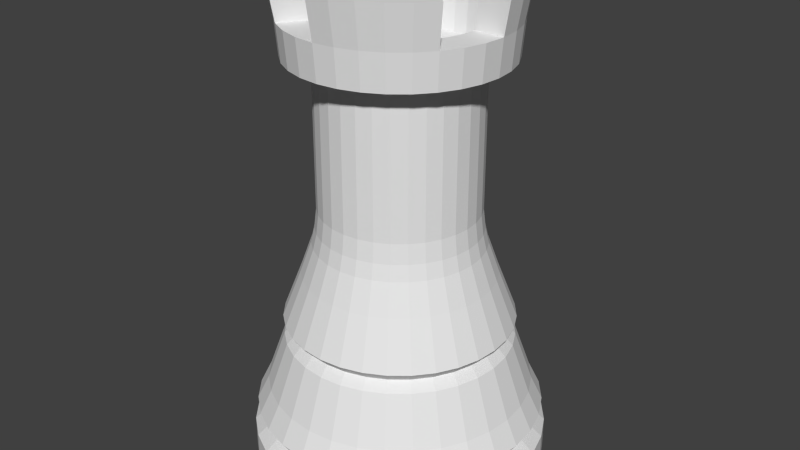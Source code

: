 # Source: rook.blend  (saved by Blender 2.63.0; exported with 4.5.12 LTS)
import bpy
from mathutils import Matrix  # noqa: F401  (used for matrix-valued properties, if any)

bpy.ops.wm.read_factory_settings(use_empty=True)
scene = bpy.context.scene
scene.name = 'Scene'

# ---- collections
col_collection_1 = bpy.data.collections.new('Collection 1'); scene.collection.children.link(col_collection_1)

# ---- world
world_world = bpy.data.worlds.new('World'); scene.world = world_world
world_world.color = (0.05088, 0.05088, 0.05088)
world_world.use_sun_shadow = False
world_world.sun_shadow_jitter_overblur = 0.0
world_world.cycles.sampling_method = 'MANUAL'
world_world.cycles.sample_map_resolution = 256

# ---- meshes
me_circle = bpy.data.meshes.new('Circle')
me_circle.from_pydata([(-2.331e-08, 0.7464, 0.0), (-0.1456, 0.7321, 0.0), (-0.2857, 0.6896, 0.0), (-0.4147, 0.6206, 0.0), (-0.5278, 0.5278, 0.0), (-0.6206, 0.4147, 0.0), (-0.6896, 0.2857, 0.0), (-0.7321, 0.1456, 0.0), (-0.7464, 1.307e-07, 0.0), (-0.7321, -0.1456, 0.0), (-0.6896, -0.2857, 0.0), (-0.6206, -0.4147, 0.0), (-0.5278, -0.5278, 0.0), (-0.4147, -0.6206, 0.0), (-0.2857, -0.6896, 0.0), (-0.1456, -0.7321, 0.0), (2.199e-07, -0.7464, 0.0), (0.1456, -0.7321, 0.0), (0.2857, -0.6896, 0.0), (0.4147, -0.6206, 0.0), (0.5278, -0.5278, 0.0), (0.6206, -0.4147, 0.0), (0.6896, -0.2857, 0.0), (0.7321, -0.1456, 0.0), (0.7464, 7.951e-07, 0.0), (0.7321, 0.1456, 0.0), (0.6896, 0.2857, 0.0), (0.6206, 0.4147, 0.0), (0.5278, 0.5278, 0.0), (0.4147, 0.6206, 0.0), (0.2857, 0.6896, 0.0), (0.1456, 0.7321, 0.0), (-4.734e-08, 0.544, 0.0), (-0.1061, 0.5336, 0.0), (-0.2082, 0.5026, 0.0), (-0.3023, 0.4524, 0.0), (-0.3847, 0.3847, 0.0), (-0.4524, 0.3023, 0.0), (-0.5026, 0.2082, 0.0), (-0.5336, 0.1061, 0.0), (-0.544, 1.731e-07, 0.0), (-0.5336, -0.1061, 0.0), (-0.5026, -0.2082, 0.0), (-0.4524, -0.3023, 0.0), (-0.3847, -0.3847, 0.0), (-0.3023, -0.4524, 0.0), (-0.2082, -0.5026, 0.0), (-0.1061, -0.5336, 0.0), (1.299e-07, -0.544, 0.0), (0.1061, -0.5336, 0.0), (0.2082, -0.5026, 0.0), (0.3023, -0.4524, 0.0), (0.3847, -0.3847, 0.0), (0.4524, -0.3023, 0.0), (0.5026, -0.2082, 0.0), (0.5336, -0.1061, 0.0), (0.544, 6.573e-07, 0.0), (0.5336, 0.1061, 0.0), (0.5026, 0.2082, 0.0), (0.4524, 0.3023, 0.0), (0.3847, 0.3847, 0.0), (0.3023, 0.4524, 0.0), (0.2082, 0.5026, 0.0), (0.1061, 0.5336, 0.0), (-8.761e-08, 2.968e-07, 0.0), (-9.005e-08, 2.968e-07, 0.0), (-9.005e-08, 2.968e-07, 0.0), (-9.005e-08, 2.968e-07, 0.0), (-6.78e-08, 2.968e-07, 0.0), (-6.78e-08, 2.745e-07, 0.0), (-6.78e-08, 2.745e-07, 0.0), (-6.78e-08, 2.857e-07, 0.0), (-6.78e-08, 2.843e-07, 0.0), (-6.78e-08, 2.857e-07, 0.0), (-6.78e-08, 2.745e-07, 0.0), (-6.78e-08, 2.745e-07, 0.0), (-6.78e-08, 2.968e-07, 0.0), (-9.005e-08, 2.968e-07, 0.0), (-9.005e-08, 2.968e-07, 0.0), (-9.005e-08, 2.968e-07, 0.0), (-8.761e-08, 2.968e-07, 0.0), (-9.005e-08, 2.968e-07, 0.0), (-9.005e-08, 2.968e-07, 0.0), (-9.005e-08, 2.968e-07, 0.0), (-6.78e-08, 2.968e-07, 0.0), (-6.78e-08, 2.745e-07, 0.0), (-6.78e-08, 2.745e-07, 0.0), (-6.78e-08, 2.857e-07, 0.0), (-6.78e-08, 2.843e-07, 0.0), (-6.78e-08, 2.857e-07, 0.0), (-6.78e-08, 2.745e-07, 0.0), (-6.78e-08, 2.745e-07, 0.0), (-6.78e-08, 2.968e-07, 0.0), (-9.005e-08, 2.968e-07, 0.0), (-9.005e-08, 2.968e-07, 0.0), (-9.005e-08, 2.968e-07, 0.0), (-2.331e-08, 0.7464, 0.1651), (-0.1456, 0.7321, 0.1651), (-0.2857, 0.6896, 0.1651), (-0.4147, 0.6206, 0.1651), (-0.5278, 0.5278, 0.1651), (-0.6206, 0.4147, 0.1651), (-0.6896, 0.2857, 0.1651), (-0.7321, 0.1456, 0.1651), (-0.7464, 1.085e-07, 0.1651), (-0.7321, -0.1456, 0.1651), (-0.6896, -0.2857, 0.1651), (-0.6206, -0.4147, 0.1651), (-0.5278, -0.5278, 0.1651), (-0.4147, -0.6206, 0.1651), (-0.2857, -0.6896, 0.1651), (-0.1456, -0.7321, 0.1651), (2.199e-07, -0.7464, 0.1651), (0.1456, -0.7321, 0.1651), (0.2857, -0.6896, 0.1651), (0.4147, -0.6206, 0.1651), (0.5278, -0.5278, 0.1651), (0.6206, -0.4147, 0.1651), (0.6896, -0.2857, 0.1651), (0.7321, -0.1456, 0.1651), (0.7464, 7.729e-07, 0.1651), (0.7321, 0.1456, 0.1651), (0.6896, 0.2857, 0.1651), (0.6206, 0.4147, 0.1651), (0.5278, 0.5278, 0.1651), (0.4147, 0.6206, 0.1651), (0.2857, 0.6896, 0.1651), (0.1456, 0.7321, 0.1651), (0.1418, 0.7128, 0.2978), (0.2781, 0.6714, 0.2978), (0.4038, 0.6043, 0.2978), (0.5139, 0.5139, 0.2978), (0.6043, 0.4038, 0.2978), (0.6714, 0.2781, 0.2978), (0.7128, 0.1418, 0.2978), (0.7268, 7.598e-07, 0.2978), (0.7128, -0.1418, 0.2978), (0.6714, -0.2781, 0.2978), (0.6043, -0.4038, 0.2978), (0.5139, -0.5139, 0.2978), (0.4038, -0.6043, 0.2978), (0.2781, -0.6714, 0.2978), (0.1418, -0.7128, 0.2978), (2.126e-07, -0.7268, 0.2978), (-0.1418, -0.7128, 0.2978), (-0.2781, -0.6714, 0.2978), (-0.4038, -0.6043, 0.2978), (-0.5139, -0.5139, 0.2978), (-0.6043, -0.4038, 0.2978), (-0.6714, -0.2781, 0.2978), (-0.7128, -0.1418, 0.2978), (-0.7268, 1.129e-07, 0.2978), (-0.7128, 0.1418, 0.2978), (-0.6714, 0.2781, 0.2978), (-0.6043, 0.4038, 0.2978), (-0.5139, 0.5139, 0.2978), (-0.4038, 0.6043, 0.2978), (-0.2781, 0.6714, 0.2978), (-0.1418, 0.7128, 0.2978), (-2.418e-08, 0.7268, 0.2978), (-8.761e-08, 2.746e-07, 0.1651), (-9.005e-08, 2.746e-07, 0.1651), (-9.005e-08, 2.746e-07, 0.1651), (-9.005e-08, 2.746e-07, 0.1651), (-6.78e-08, 2.746e-07, 0.1651), (-6.78e-08, 2.524e-07, 0.1651), (-6.78e-08, 2.524e-07, 0.1651), (-6.78e-08, 2.635e-07, 0.1651), (-6.78e-08, 2.621e-07, 0.1651), (-6.78e-08, 2.635e-07, 0.1651), (-6.78e-08, 2.524e-07, 0.1651), (-6.78e-08, 2.524e-07, 0.1651), (-6.78e-08, 2.746e-07, 0.1651), (-9.005e-08, 2.746e-07, 0.1651), (-9.005e-08, 2.746e-07, 0.1651), (-9.005e-08, 2.746e-07, 0.1651), (-8.761e-08, 2.746e-07, 0.1651), (-9.005e-08, 2.746e-07, 0.1651), (-9.005e-08, 2.746e-07, 0.1651), (-9.005e-08, 2.746e-07, 0.1651), (-6.78e-08, 2.746e-07, 0.1651), (-6.78e-08, 2.524e-07, 0.1651), (-6.78e-08, 2.524e-07, 0.1651), (-6.78e-08, 2.635e-07, 0.1651), (-6.78e-08, 2.621e-07, 0.1651), (-6.78e-08, 2.635e-07, 0.1651), (-6.78e-08, 2.524e-07, 0.1651), (-6.78e-08, 2.524e-07, 0.1651), (-6.78e-08, 2.746e-07, 0.1651), (-9.005e-08, 2.746e-07, 0.1651), (-9.005e-08, 2.746e-07, 0.1651), (-9.005e-08, 2.746e-07, 0.1651), (-2.853e-08, 0.6777, 0.2283), (-0.1322, 0.6647, 0.2283), (-0.2594, 0.6261, 0.2283), (-0.3765, 0.5635, 0.2283), (-0.4792, 0.4792, 0.2283), (-0.5635, 0.3765, 0.2283), (-0.6261, 0.2594, 0.2283), (-0.6647, 0.1322, 0.2283), (-0.6777, 1.248e-07, 0.2283), (-0.6647, -0.1322, 0.2283), (-0.6261, -0.2594, 0.2283), (-0.5635, -0.3765, 0.2283), (-0.4792, -0.4792, 0.2283), (-0.3765, -0.5635, 0.2283), (-0.2594, -0.6261, 0.2283), (-0.1322, -0.6647, 0.2283), (1.923e-07, -0.6777, 0.2283), (0.1322, -0.6647, 0.2283), (0.2594, -0.6261, 0.2283), (0.3765, -0.5635, 0.2283), (0.4792, -0.4792, 0.2283), (0.5635, -0.3765, 0.2283), (0.6261, -0.2594, 0.2283), (0.6647, -0.1322, 0.2283), (0.6777, 7.281e-07, 0.2283), (0.6647, 0.1322, 0.2283), (0.6261, 0.2594, 0.2283), (0.5635, 0.3765, 0.2283), (0.4792, 0.4792, 0.2283), (0.3765, 0.5635, 0.2283), (0.2594, 0.6261, 0.2283), (0.1322, 0.6647, 0.2283), (-2.904e-08, 0.6673, 0.4211), (-0.1302, 0.6545, 0.4211), (-0.2554, 0.6165, 0.4211), (-0.3708, 0.5549, 0.4211), (-0.4719, 0.4719, 0.4211), (-0.5549, 0.3708, 0.4211), (-0.6165, 0.2554, 0.4211), (-0.6545, 0.1302, 0.4211), (-0.6673, 1.267e-07, 0.4211), (-0.6545, -0.1302, 0.4211), (-0.6165, -0.2554, 0.4211), (-0.5549, -0.3708, 0.4211), (-0.4719, -0.4719, 0.4211), (-0.3708, -0.5549, 0.4211), (-0.2554, -0.6165, 0.4211), (-0.1302, -0.6545, 0.4211), (1.884e-07, -0.6673, 0.4211), (0.1302, -0.6545, 0.4211), (0.2554, -0.6165, 0.4211), (0.3708, -0.5549, 0.4211), (0.4719, -0.4719, 0.4211), (0.5549, -0.3708, 0.4211), (0.6166, -0.2554, 0.4211), (0.6545, -0.1302, 0.4211), (0.6673, 7.207e-07, 0.4211), (0.6545, 0.1302, 0.4211), (0.6165, 0.2554, 0.4211), (0.5549, 0.3708, 0.4211), (0.4719, 0.4719, 0.4211), (0.3708, 0.5549, 0.4211), (0.2554, 0.6166, 0.4211), (0.1302, 0.6545, 0.4211), (-8.692e-08, 2.756e-07, 0.2283), (-8.912e-08, 2.756e-07, 0.2283), (-8.912e-08, 2.756e-07, 0.2283), (-8.912e-08, 2.756e-07, 0.2283), (-6.893e-08, 2.756e-07, 0.2283), (-6.893e-08, 2.554e-07, 0.2283), (-6.893e-08, 2.554e-07, 0.2283), (-6.893e-08, 2.655e-07, 0.2283), (-6.893e-08, 2.643e-07, 0.2283), (-6.893e-08, 2.655e-07, 0.2283), (-6.893e-08, 2.554e-07, 0.2283), (-6.893e-08, 2.554e-07, 0.2283), (-6.893e-08, 2.756e-07, 0.2283), (-8.912e-08, 2.756e-07, 0.2283), (-8.912e-08, 2.756e-07, 0.2283), (-8.912e-08, 2.756e-07, 0.2283), (-8.692e-08, 2.756e-07, 0.2283), (-8.912e-08, 2.756e-07, 0.2283), (-8.912e-08, 2.756e-07, 0.2283), (-8.912e-08, 2.756e-07, 0.2283), (-6.893e-08, 2.756e-07, 0.2283), (-6.893e-08, 2.554e-07, 0.2283), (-6.893e-08, 2.554e-07, 0.2283), (-6.893e-08, 2.655e-07, 0.2283), (-6.893e-08, 2.643e-07, 0.2283), (-6.893e-08, 2.655e-07, 0.2283), (-6.893e-08, 2.554e-07, 0.2283), (-6.893e-08, 2.554e-07, 0.2283), (-6.893e-08, 2.756e-07, 0.2283), (-8.912e-08, 2.756e-07, 0.2283), (-8.912e-08, 2.756e-07, 0.2283), (-8.912e-08, 2.756e-07, 0.2283), (0.1123, 0.5646, 0.677), (0.2203, 0.5319, 0.677), (0.3198, 0.4787, 0.677), (0.4071, 0.4071, 0.677), (0.4787, 0.3198, 0.677), (0.5319, 0.2203, 0.677), (0.5646, 0.1123, 0.677), (0.5757, 6.612e-07, 0.677), (0.5646, -0.1123, 0.677), (0.5319, -0.2203, 0.677), (0.4787, -0.3198, 0.677), (0.4071, -0.4071, 0.677), (0.3198, -0.4787, 0.677), (0.2203, -0.5319, 0.677), (0.1123, -0.5646, 0.677), (1.497e-07, -0.5757, 0.677), (-0.1123, -0.5646, 0.677), (-0.2203, -0.5319, 0.677), (-0.3198, -0.4787, 0.677), (-0.4071, -0.4071, 0.677), (-0.4787, -0.3198, 0.677), (-0.5319, -0.2203, 0.677), (-0.5646, -0.1123, 0.677), (-0.5757, 1.488e-07, 0.677), (-0.5646, 0.1123, 0.677), (-0.5319, 0.2203, 0.677), (-0.4787, 0.3198, 0.677), (-0.4071, 0.4071, 0.677), (-0.3198, 0.4787, 0.677), (-0.2203, 0.5319, 0.677), (-0.1123, 0.5646, 0.677), (-3.787e-08, 0.5757, 0.677), (-8.679e-08, 2.747e-07, 0.2978), (-8.916e-08, 2.747e-07, 0.2978), (-8.916e-08, 2.747e-07, 0.2978), (-8.916e-08, 2.747e-07, 0.2978), (-6.75e-08, 2.747e-07, 0.2978), (-6.75e-08, 2.53e-07, 0.2978), (-6.75e-08, 2.53e-07, 0.2978), (-6.75e-08, 2.638e-07, 0.2978), (-6.75e-08, 2.625e-07, 0.2978), (-6.75e-08, 2.638e-07, 0.2978), (-6.75e-08, 2.53e-07, 0.2978), (-6.75e-08, 2.53e-07, 0.2978), (-6.75e-08, 2.747e-07, 0.2978), (-8.916e-08, 2.747e-07, 0.2978), (-8.916e-08, 2.747e-07, 0.2978), (-8.916e-08, 2.747e-07, 0.2978), (-8.679e-08, 2.747e-07, 0.2978), (-8.916e-08, 2.747e-07, 0.2978), (-8.916e-08, 2.747e-07, 0.2978), (-8.916e-08, 2.747e-07, 0.2978), (-6.75e-08, 2.747e-07, 0.2978), (-6.75e-08, 2.53e-07, 0.2978), (-6.75e-08, 2.53e-07, 0.2978), (-6.75e-08, 2.638e-07, 0.2978), (-6.75e-08, 2.625e-07, 0.2978), (-6.75e-08, 2.638e-07, 0.2978), (-6.75e-08, 2.53e-07, 0.2978), (-6.75e-08, 2.53e-07, 0.2978), (-6.75e-08, 2.747e-07, 0.2978), (-8.916e-08, 2.747e-07, 0.2978), (-8.916e-08, 2.747e-07, 0.2978), (-8.916e-08, 2.747e-07, 0.2978), (-4.196e-08, 0.53, 0.7244), (-0.1034, 0.5198, 0.7244), (-0.2028, 0.4896, 0.7244), (-0.2944, 0.4407, 0.7244), (-0.3747, 0.3747, 0.7244), (-0.4407, 0.2944, 0.7244), (-0.4896, 0.2028, 0.7244), (-0.5198, 0.1034, 0.7244), (-0.53, 1.596e-07, 0.7244), (-0.5198, -0.1034, 0.7244), (-0.4896, -0.2028, 0.7244), (-0.4407, -0.2944, 0.7244), (-0.3747, -0.3747, 0.7244), (-0.2944, -0.4407, 0.7244), (-0.2028, -0.4896, 0.7244), (-0.1034, -0.5198, 0.7244), (1.307e-07, -0.53, 0.7244), (0.1034, -0.5198, 0.7244), (0.2028, -0.4896, 0.7244), (0.2944, -0.4407, 0.7244), (0.3747, -0.3747, 0.7244), (0.4407, -0.2944, 0.7244), (0.4896, -0.2028, 0.7244), (0.5198, -0.1034, 0.7244), (0.53, 6.313e-07, 0.7244), (0.5198, 0.1034, 0.7244), (0.4896, 0.2028, 0.7244), (0.4407, 0.2944, 0.7244), (0.3747, 0.3747, 0.7244), (0.2944, 0.4407, 0.7244), (0.2028, 0.4896, 0.7244), (0.1034, 0.5198, 0.7244), (-8.653e-08, 2.752e-07, 0.4211), (-8.87e-08, 2.752e-07, 0.4211), (-8.87e-08, 2.752e-07, 0.4211), (-8.87e-08, 2.752e-07, 0.4211), (-6.881e-08, 2.752e-07, 0.4211), (-6.881e-08, 2.553e-07, 0.4211), (-6.881e-08, 2.553e-07, 0.4211), (-6.881e-08, 2.652e-07, 0.4211), (-6.881e-08, 2.64e-07, 0.4211), (-6.881e-08, 2.652e-07, 0.4211), (-6.881e-08, 2.553e-07, 0.4211), (-6.881e-08, 2.553e-07, 0.4211), (-6.881e-08, 2.752e-07, 0.4211), (-8.87e-08, 2.752e-07, 0.4211), (-8.87e-08, 2.752e-07, 0.4211), (-8.87e-08, 2.752e-07, 0.4211), (-8.653e-08, 2.752e-07, 0.4211), (-8.87e-08, 2.752e-07, 0.4211), (-8.87e-08, 2.752e-07, 0.4211), (-8.87e-08, 2.752e-07, 0.4211), (-6.881e-08, 2.752e-07, 0.4211), (-6.881e-08, 2.553e-07, 0.4211), (-6.881e-08, 2.553e-07, 0.4211), (-6.881e-08, 2.652e-07, 0.4211), (-6.881e-08, 2.64e-07, 0.4211), (-6.881e-08, 2.652e-07, 0.4211), (-6.881e-08, 2.553e-07, 0.4211), (-6.881e-08, 2.553e-07, 0.4211), (-6.881e-08, 2.752e-07, 0.4211), (-8.87e-08, 2.752e-07, 0.4211), (-8.87e-08, 2.752e-07, 0.4211), (-8.87e-08, 2.752e-07, 0.4211), (0.1127, 0.5665, 0.7781), (0.221, 0.5336, 0.7781), (0.3209, 0.4803, 0.7781), (0.4084, 0.4084, 0.7781), (0.4803, 0.3209, 0.7781), (0.5336, 0.221, 0.7781), (0.5665, 0.1127, 0.7781), (0.5776, 6.623e-07, 0.7781), (0.5665, -0.1127, 0.7781), (0.5336, -0.221, 0.7781), (0.4803, -0.3209, 0.7781), (0.4084, -0.4084, 0.7781), (0.3209, -0.4803, 0.7781), (0.221, -0.5336, 0.7781), (0.1127, -0.5665, 0.7781), (1.508e-07, -0.5776, 0.7781), (-0.1127, -0.5665, 0.7781), (-0.221, -0.5336, 0.7781), (-0.3209, -0.4803, 0.7781), (-0.4084, -0.4084, 0.7781), (-0.4803, -0.3209, 0.7781), (-0.5336, -0.221, 0.7781), (-0.5665, -0.1127, 0.7781), (-0.5776, 1.482e-07, 0.7781), (-0.5665, 0.1127, 0.7781), (-0.5336, 0.221, 0.7781), (-0.4803, 0.3209, 0.7781), (-0.4084, 0.4084, 0.7781), (-0.3209, 0.4803, 0.7781), (-0.221, 0.5336, 0.7781), (-0.1127, 0.5665, 0.7781), (-3.744e-08, 0.5776, 0.7781), (-8.746e-08, 2.769e-07, 0.677), (-8.934e-08, 2.769e-07, 0.677), (-8.934e-08, 2.769e-07, 0.677), (-8.934e-08, 2.769e-07, 0.677), (-7.218e-08, 2.769e-07, 0.677), (-7.218e-08, 2.598e-07, 0.677), (-7.218e-08, 2.598e-07, 0.677), (-7.218e-08, 2.683e-07, 0.677), (-7.218e-08, 2.673e-07, 0.677), (-7.218e-08, 2.683e-07, 0.677), (-7.218e-08, 2.598e-07, 0.677), (-7.218e-08, 2.598e-07, 0.677), (-7.218e-08, 2.769e-07, 0.677), (-8.934e-08, 2.769e-07, 0.677), (-8.934e-08, 2.769e-07, 0.677), (-8.934e-08, 2.769e-07, 0.677), (-8.746e-08, 2.769e-07, 0.677), (-8.934e-08, 2.769e-07, 0.677), (-8.934e-08, 2.769e-07, 0.677), (-8.934e-08, 2.769e-07, 0.677), (-7.218e-08, 2.769e-07, 0.677), (-7.218e-08, 2.598e-07, 0.677), (-7.218e-08, 2.598e-07, 0.677), (-7.218e-08, 2.683e-07, 0.677), (-7.218e-08, 2.673e-07, 0.677), (-7.218e-08, 2.683e-07, 0.677), (-7.218e-08, 2.598e-07, 0.677), (-7.218e-08, 2.598e-07, 0.677), (-7.218e-08, 2.769e-07, 0.677), (-8.934e-08, 2.769e-07, 0.677), (-8.934e-08, 2.769e-07, 0.677), (-8.934e-08, 2.769e-07, 0.677), (-4.688e-08, 0.4831, 1.021), (-0.09424, 0.4738, 1.021), (-0.1849, 0.4463, 1.021), (-0.2684, 0.4017, 1.021), (-0.3416, 0.3416, 1.021), (-0.4017, 0.2684, 1.021), (-0.4463, 0.1849, 1.021), (-0.4738, 0.09424, 1.021), (-0.4831, 1.713e-07, 1.021), (-0.4738, -0.09424, 1.021), (-0.4463, -0.1849, 1.021), (-0.4017, -0.2684, 1.021), (-0.3416, -0.3416, 1.021), (-0.2684, -0.4017, 1.021), (-0.1849, -0.4463, 1.021), (-0.09424, -0.4738, 1.021), (1.105e-07, -0.4831, 1.021), (0.09424, -0.4738, 1.021), (0.1849, -0.4463, 1.021), (0.2684, -0.4017, 1.021), (0.3416, -0.3416, 1.021), (0.4017, -0.2684, 1.021), (0.4463, -0.1849, 1.021), (0.4738, -0.09424, 1.021), (0.4831, 6.013e-07, 1.021), (0.4738, 0.09424, 1.021), (0.4463, 0.1849, 1.021), (0.4017, 0.2684, 1.021), (0.3416, 0.3416, 1.021), (0.2684, 0.4017, 1.021), (0.1849, 0.4463, 1.021), (0.09424, 0.4738, 1.021), (-8.761e-08, 2.775e-07, 0.7244), (-8.934e-08, 2.775e-07, 0.7244), (-8.934e-08, 2.775e-07, 0.7244), (-8.934e-08, 2.775e-07, 0.7244), (-7.355e-08, 2.775e-07, 0.7244), (-7.355e-08, 2.617e-07, 0.7244), (-7.355e-08, 2.617e-07, 0.7244), (-7.355e-08, 2.696e-07, 0.7244), (-7.355e-08, 2.686e-07, 0.7244), (-7.355e-08, 2.696e-07, 0.7244), (-7.355e-08, 2.617e-07, 0.7244), (-7.355e-08, 2.617e-07, 0.7244), (-7.355e-08, 2.775e-07, 0.7244), (-8.934e-08, 2.775e-07, 0.7244), (-8.934e-08, 2.775e-07, 0.7244), (-8.934e-08, 2.775e-07, 0.7244), (-8.761e-08, 2.775e-07, 0.7244), (-8.934e-08, 2.775e-07, 0.7244), (-8.934e-08, 2.775e-07, 0.7244), (-8.934e-08, 2.775e-07, 0.7244), (-7.355e-08, 2.775e-07, 0.7244), (-7.355e-08, 2.617e-07, 0.7244), (-7.355e-08, 2.617e-07, 0.7244), (-7.355e-08, 2.696e-07, 0.7244), (-7.355e-08, 2.686e-07, 0.7244), (-7.355e-08, 2.696e-07, 0.7244), (-7.355e-08, 2.617e-07, 0.7244), (-7.355e-08, 2.617e-07, 0.7244), (-7.355e-08, 2.775e-07, 0.7244), (-8.934e-08, 2.775e-07, 0.7244), (-8.934e-08, 2.775e-07, 0.7244), (-8.934e-08, 2.775e-07, 0.7244), (0.0833, 0.4188, 1.178), (0.1634, 0.3945, 1.178), (0.2372, 0.355, 1.178), (0.3019, 0.3019, 1.178), (0.355, 0.2372, 1.178), (0.3945, 0.1634, 1.178), (0.4188, 0.0833, 1.178), (0.427, 5.647e-07, 1.178), (0.4188, -0.0833, 1.178), (0.3945, -0.1634, 1.178), (0.355, -0.2372, 1.178), (0.3019, -0.3019, 1.178), (0.2372, -0.355, 1.178), (0.1634, -0.3945, 1.178), (0.0833, -0.4188, 1.178), (8.629e-08, -0.427, 1.178), (-0.0833, -0.4188, 1.178), (-0.1634, -0.3945, 1.178), (-0.2372, -0.355, 1.178), (-0.3019, -0.3019, 1.178), (-0.355, -0.2372, 1.178), (-0.3945, -0.1634, 1.178), (-0.4188, -0.0833, 1.178), (-0.427, 1.846e-07, 1.178), (-0.4188, 0.0833, 1.178), (-0.3945, 0.1634, 1.178), (-0.355, 0.2372, 1.178), (-0.3019, 0.3019, 1.178), (-0.2372, 0.355, 1.178), (-0.1634, 0.3945, 1.178), (-0.0833, 0.4188, 1.178), (-5.284e-08, 0.427, 1.178), (-8.72e-08, 2.767e-07, 0.7781), (-8.908e-08, 2.767e-07, 0.7781), (-8.908e-08, 2.767e-07, 0.7781), (-8.908e-08, 2.767e-07, 0.7781), (-7.187e-08, 2.767e-07, 0.7781), (-7.187e-08, 2.595e-07, 0.7781), (-7.187e-08, 2.595e-07, 0.7781), (-7.187e-08, 2.681e-07, 0.7781), (-7.187e-08, 2.671e-07, 0.7781), (-7.187e-08, 2.681e-07, 0.7781), (-7.187e-08, 2.595e-07, 0.7781), (-7.187e-08, 2.595e-07, 0.7781), (-7.187e-08, 2.767e-07, 0.7781), (-8.908e-08, 2.767e-07, 0.7781), (-8.908e-08, 2.767e-07, 0.7781), (-8.908e-08, 2.767e-07, 0.7781), (-8.72e-08, 2.767e-07, 0.7781), (-8.908e-08, 2.767e-07, 0.7781), (-8.908e-08, 2.767e-07, 0.7781), (-8.908e-08, 2.767e-07, 0.7781), (-7.187e-08, 2.767e-07, 0.7781), (-7.187e-08, 2.595e-07, 0.7781), (-7.187e-08, 2.595e-07, 0.7781), (-7.187e-08, 2.681e-07, 0.7781), (-7.187e-08, 2.671e-07, 0.7781), (-7.187e-08, 2.681e-07, 0.7781), (-7.187e-08, 2.595e-07, 0.7781), (-7.187e-08, 2.595e-07, 0.7781), (-7.187e-08, 2.767e-07, 0.7781), (-8.908e-08, 2.767e-07, 0.7781), (-8.908e-08, 2.767e-07, 0.7781), (-8.908e-08, 2.767e-07, 0.7781), (-5.442e-08, 0.4087, 1.256), (-0.07974, 0.4009, 1.256), (-0.1564, 0.3776, 1.256), (-0.2271, 0.3398, 1.256), (-0.289, 0.289, 1.256), (-0.3398, 0.2271, 1.256), (-0.3776, 0.1564, 1.256), (-0.4009, 0.07974, 1.256), (-0.4087, 1.89e-07, 1.256), (-0.4009, -0.07974, 1.256), (-0.3776, -0.1564, 1.256), (-0.3398, -0.2271, 1.256), (-0.289, -0.289, 1.256), (-0.2271, -0.3398, 1.256), (-0.1564, -0.3776, 1.256), (-0.07974, -0.4009, 1.256), (7.876e-08, -0.4087, 1.256), (0.07974, -0.4009, 1.256), (0.1564, -0.3776, 1.256), (0.2271, -0.3398, 1.256), (0.289, -0.289, 1.256), (0.3398, -0.2271, 1.256), (0.3776, -0.1564, 1.256), (0.4009, -0.07974, 1.256), (0.4087, 5.528e-07, 1.256), (0.4009, 0.07974, 1.256), (0.3776, 0.1564, 1.256), (0.3398, 0.2271, 1.256), (0.289, 0.289, 1.256), (0.2271, 0.3398, 1.256), (0.1564, 0.3776, 1.256), (0.07974, 0.4009, 1.256), (-8.849e-08, 2.788e-07, 1.021), (-9.007e-08, 2.788e-07, 1.021), (-9.007e-08, 2.788e-07, 1.021), (-9.007e-08, 2.788e-07, 1.021), (-7.567e-08, 2.788e-07, 1.021), (-7.567e-08, 2.644e-07, 1.021), (-7.567e-08, 2.644e-07, 1.021), (-7.567e-08, 2.716e-07, 1.021), (-7.567e-08, 2.707e-07, 1.021), (-7.567e-08, 2.716e-07, 1.021), (-7.567e-08, 2.644e-07, 1.021), (-7.567e-08, 2.644e-07, 1.021), (-7.567e-08, 2.788e-07, 1.021), (-9.007e-08, 2.788e-07, 1.021), (-9.007e-08, 2.788e-07, 1.021), (-9.007e-08, 2.788e-07, 1.021), (-8.849e-08, 2.788e-07, 1.021), (-9.007e-08, 2.788e-07, 1.021), (-9.007e-08, 2.788e-07, 1.021), (-9.007e-08, 2.788e-07, 1.021), (-7.567e-08, 2.788e-07, 1.021), (-7.567e-08, 2.644e-07, 1.021), (-7.567e-08, 2.644e-07, 1.021), (-7.567e-08, 2.716e-07, 1.021), (-7.567e-08, 2.707e-07, 1.021), (-7.567e-08, 2.716e-07, 1.021), (-7.567e-08, 2.644e-07, 1.021), (-7.567e-08, 2.644e-07, 1.021), (-7.567e-08, 2.788e-07, 1.021), (-9.007e-08, 2.788e-07, 1.021), (-9.007e-08, 2.788e-07, 1.021), (-9.007e-08, 2.788e-07, 1.021), (0.07743, 0.3893, 1.355), (0.1519, 0.3667, 1.355), (0.2205, 0.33, 1.355), (0.2806, 0.2806, 1.355), (0.33, 0.2205, 1.355), (0.3667, 0.1519, 1.355), (0.3893, 0.07743, 1.355), (0.3969, 5.451e-07, 1.355), (0.3893, -0.07743, 1.355), (0.3667, -0.1519, 1.355), (0.33, -0.2205, 1.355), (0.2806, -0.2806, 1.355), (0.2205, -0.33, 1.355), (0.1519, -0.3667, 1.355), (0.07743, -0.3893, 1.355), (7.369e-08, -0.3969, 1.355), (-0.07743, -0.3893, 1.355), (-0.1519, -0.3667, 1.355), (-0.2205, -0.33, 1.355), (-0.2806, -0.2806, 1.355), (-0.33, -0.2205, 1.355), (-0.3667, -0.1519, 1.355), (-0.3893, -0.07743, 1.355), (-0.3969, 1.918e-07, 1.355), (-0.3893, 0.07743, 1.355), (-0.3667, 0.1519, 1.355), (-0.33, 0.2205, 1.355), (-0.2806, 0.2806, 1.355), (-0.2205, 0.33, 1.355), (-0.1519, 0.3667, 1.355), (-0.07743, 0.3893, 1.355), (-5.563e-08, 0.3969, 1.355), (-8.962e-08, 2.796e-07, 1.178), (-9.102e-08, 2.796e-07, 1.178), (-9.102e-08, 2.796e-07, 1.178), (-9.102e-08, 2.796e-07, 1.178), (-7.829e-08, 2.796e-07, 1.178), (-7.829e-08, 2.669e-07, 1.178), (-7.829e-08, 2.669e-07, 1.178), (-7.829e-08, 2.733e-07, 1.178), (-7.829e-08, 2.725e-07, 1.178), (-7.829e-08, 2.733e-07, 1.178), (-7.829e-08, 2.669e-07, 1.178), (-7.829e-08, 2.669e-07, 1.178), (-7.829e-08, 2.796e-07, 1.178), (-9.102e-08, 2.796e-07, 1.178), (-9.102e-08, 2.796e-07, 1.178), (-9.102e-08, 2.796e-07, 1.178), (-8.962e-08, 2.796e-07, 1.178), (-9.102e-08, 2.796e-07, 1.178), (-9.102e-08, 2.796e-07, 1.178), (-9.102e-08, 2.796e-07, 1.178), (-7.829e-08, 2.796e-07, 1.178), (-7.829e-08, 2.669e-07, 1.178), (-7.829e-08, 2.669e-07, 1.178), (-7.829e-08, 2.733e-07, 1.178), (-7.829e-08, 2.725e-07, 1.178), (-7.829e-08, 2.733e-07, 1.178), (-7.829e-08, 2.669e-07, 1.178), (-7.829e-08, 2.669e-07, 1.178), (-7.829e-08, 2.796e-07, 1.178), (-9.102e-08, 2.796e-07, 1.178), (-9.102e-08, 2.796e-07, 1.178), (-9.102e-08, 2.796e-07, 1.178), (-8.963e-08, 2.799e-07, 1.256), (-9.096e-08, 2.799e-07, 1.256), (-9.096e-08, 2.799e-07, 1.256), (-9.096e-08, 2.799e-07, 1.256), (-7.878e-08, 2.799e-07, 1.256), (-7.878e-08, 2.677e-07, 1.256), (-7.878e-08, 2.677e-07, 1.256), (-7.878e-08, 2.738e-07, 1.256), (-7.878e-08, 2.731e-07, 1.256), (-7.878e-08, 2.738e-07, 1.256), (-7.878e-08, 2.677e-07, 1.256), (-7.878e-08, 2.677e-07, 1.256), (-7.878e-08, 2.799e-07, 1.256), (-9.096e-08, 2.799e-07, 1.256), (-9.096e-08, 2.799e-07, 1.256), (-9.096e-08, 2.799e-07, 1.256), (-8.963e-08, 2.799e-07, 1.256), (-9.096e-08, 2.799e-07, 1.256), (-9.096e-08, 2.799e-07, 1.256), (-9.096e-08, 2.799e-07, 1.256), (-7.878e-08, 2.799e-07, 1.256), (-7.878e-08, 2.677e-07, 1.256), (-7.878e-08, 2.677e-07, 1.256), (-7.878e-08, 2.738e-07, 1.256), (-7.878e-08, 2.731e-07, 1.256), (-7.878e-08, 2.738e-07, 1.256), (-7.878e-08, 2.677e-07, 1.256), (-7.878e-08, 2.677e-07, 1.256), (-7.878e-08, 2.799e-07, 1.256), (-9.096e-08, 2.799e-07, 1.256), (-9.096e-08, 2.799e-07, 1.256), (-9.096e-08, 2.799e-07, 1.256), (-4.423e-08, 0.5361, 2.108), (-0.1046, 0.5258, 2.108), (-0.2051, 0.4953, 2.108), (-0.2978, 0.4457, 2.108), (-0.3791, 0.3791, 2.108), (-0.4457, 0.2978, 2.108), (-0.4953, 0.2051, 2.108), (-0.5258, 0.1046, 2.108), (-0.5361, 1.593e-07, 2.108), (-0.5258, -0.1046, 2.108), (-0.4953, -0.2051, 2.108), (-0.4457, -0.2978, 2.108), (-0.3791, -0.3791, 2.108), (-0.2978, -0.4457, 2.108), (-0.2051, -0.4953, 2.108), (-0.1046, -0.5258, 2.108), (1.304e-07, -0.5361, 2.108), (0.1046, -0.5258, 2.108), (0.2051, -0.4953, 2.108), (0.2978, -0.4457, 2.108), (0.3791, -0.3791, 2.108), (0.4457, -0.2978, 2.108), (0.4953, -0.2051, 2.108), (0.5258, -0.1046, 2.108), (0.5361, 6.364e-07, 2.108), (0.5258, 0.1046, 2.108), (0.4953, 0.2051, 2.108), (0.4457, 0.2978, 2.108), (0.3791, 0.3791, 2.108), (0.2978, 0.4457, 2.108), (0.2051, 0.4953, 2.108), (0.1046, 0.5258, 2.108), (-8.982e-08, 2.801e-07, 1.355), (-9.111e-08, 2.801e-07, 1.355), (-9.111e-08, 2.801e-07, 1.355), (-9.111e-08, 2.801e-07, 1.355), (-7.928e-08, 2.801e-07, 1.355), (-7.928e-08, 2.683e-07, 1.355), (-7.928e-08, 2.683e-07, 1.355), (-7.928e-08, 2.742e-07, 1.355), (-7.928e-08, 2.735e-07, 1.355), (-7.928e-08, 2.742e-07, 1.355), (-7.928e-08, 2.683e-07, 1.355), (-7.928e-08, 2.683e-07, 1.355), (-7.928e-08, 2.801e-07, 1.355), (-9.111e-08, 2.801e-07, 1.355), (-9.111e-08, 2.801e-07, 1.355), (-9.111e-08, 2.801e-07, 1.355), (-8.982e-08, 2.801e-07, 1.355), (-9.111e-08, 2.801e-07, 1.355), (-9.111e-08, 2.801e-07, 1.355), (-9.111e-08, 2.801e-07, 1.355), (-7.928e-08, 2.801e-07, 1.355), (-7.928e-08, 2.683e-07, 1.355), (-7.928e-08, 2.683e-07, 1.355), (-7.928e-08, 2.742e-07, 1.355), (-7.928e-08, 2.735e-07, 1.355), (-7.928e-08, 2.742e-07, 1.355), (-7.928e-08, 2.683e-07, 1.355), (-7.928e-08, 2.683e-07, 1.355), (-7.928e-08, 2.801e-07, 1.355), (-9.111e-08, 2.801e-07, 1.355), (-9.111e-08, 2.801e-07, 1.355), (-9.111e-08, 2.801e-07, 1.355), (0.07743, 0.3893, 2.062), (0.1519, 0.3667, 2.062), (0.2205, 0.33, 2.062), (0.2806, 0.2806, 2.062), (0.33, 0.2205, 2.062), (0.3667, 0.1519, 2.062), (0.3893, 0.07743, 2.062), (0.3969, 5.451e-07, 2.062), (0.3893, -0.07743, 2.062), (0.3667, -0.1519, 2.062), (0.33, -0.2205, 2.062), (0.2806, -0.2806, 2.062), (0.2205, -0.33, 2.062), (0.1519, -0.3667, 2.062), (0.07743, -0.3893, 2.062), (7.369e-08, -0.3969, 2.062), (-0.07743, -0.3893, 2.062), (-0.1519, -0.3667, 2.062), (-0.2205, -0.33, 2.062), (-0.2806, -0.2806, 2.062), (-0.33, -0.2205, 2.062), (-0.3667, -0.1519, 2.062), (-0.3893, -0.07743, 2.062), (-0.3969, 1.918e-07, 2.062), (-0.3893, 0.07743, 2.062), (-0.3667, 0.1519, 2.062), (-0.33, 0.2205, 2.062), (-0.2806, 0.2806, 2.062), (-0.2205, 0.33, 2.062), (-0.1519, 0.3667, 2.062), (-0.07743, 0.3893, 2.062), (-5.563e-08, 0.3969, 2.062), (-8.982e-08, 2.801e-07, 2.062), (-9.111e-08, 2.801e-07, 2.062), (-9.111e-08, 2.801e-07, 2.062), (-9.111e-08, 2.801e-07, 2.062), (-7.928e-08, 2.801e-07, 2.062), (-7.928e-08, 2.683e-07, 2.062), (-7.928e-08, 2.683e-07, 2.062), (-7.928e-08, 2.742e-07, 2.062), (-7.928e-08, 2.735e-07, 2.062), (-7.928e-08, 2.742e-07, 2.062), (-7.928e-08, 2.683e-07, 2.062), (-7.928e-08, 2.683e-07, 2.062), (-7.928e-08, 2.801e-07, 2.062), (-9.111e-08, 2.801e-07, 2.062), (-9.111e-08, 2.801e-07, 2.062), (-9.111e-08, 2.801e-07, 2.062), (-8.982e-08, 2.801e-07, 2.062), (-9.111e-08, 2.801e-07, 2.062), (-9.111e-08, 2.801e-07, 2.062), (-9.111e-08, 2.801e-07, 2.062), (-7.928e-08, 2.801e-07, 2.062), (-7.928e-08, 2.683e-07, 2.062), (-7.928e-08, 2.683e-07, 2.062), (-7.928e-08, 2.742e-07, 2.062), (-7.928e-08, 2.735e-07, 2.062), (-7.928e-08, 2.742e-07, 2.062), (-7.928e-08, 2.683e-07, 2.062), (-7.928e-08, 2.683e-07, 2.062), (-7.928e-08, 2.801e-07, 2.062), (-9.111e-08, 2.801e-07, 2.062), (-9.111e-08, 2.801e-07, 2.062), (-9.111e-08, 2.801e-07, 2.062), (-6.149e-08, 0.3907, 2.108), (-0.07622, 0.3832, 2.108), (-0.1495, 0.361, 2.108), (-0.2171, 0.3249, 2.108), (-0.2763, 0.2763, 2.108), (-0.3249, 0.2171, 2.108), (-0.361, 0.1495, 2.108), (-0.3832, 0.07622, 2.108), (-0.3907, 1.897e-07, 2.108), (-0.3832, -0.07622, 2.108), (-0.361, -0.1495, 2.108), (-0.3249, -0.2171, 2.108), (-0.2763, -0.2763, 2.108), (-0.2171, -0.3249, 2.108), (-0.1495, -0.361, 2.108), (-0.07622, -0.3832, 2.108), (6.582e-08, -0.3907, 2.108), (0.07622, -0.3832, 2.108), (0.1495, -0.361, 2.108), (0.2171, -0.3249, 2.108), (0.2763, -0.2763, 2.108), (0.3249, -0.2171, 2.108), (0.361, -0.1495, 2.108), (0.3832, -0.07622, 2.108), (0.3907, 5.375e-07, 2.108), (0.3832, 0.07622, 2.108), (0.361, 0.1495, 2.108), (0.3249, 0.2171, 2.108), (0.2763, 0.2763, 2.108), (0.2171, 0.3249, 2.108), (0.1495, 0.361, 2.108), (0.07622, 0.3832, 2.108), (-9.041e-08, 2.786e-07, 2.108), (-9.216e-08, 2.786e-07, 2.108), (-9.216e-08, 2.786e-07, 2.108), (-9.216e-08, 2.786e-07, 2.108), (-7.619e-08, 2.786e-07, 2.108), (-7.619e-08, 2.626e-07, 2.108), (-7.619e-08, 2.626e-07, 2.108), (-7.619e-08, 2.706e-07, 2.108), (-7.619e-08, 2.696e-07, 2.108), (-7.619e-08, 2.706e-07, 2.108), (-7.619e-08, 2.626e-07, 2.108), (-7.619e-08, 2.626e-07, 2.108), (-7.619e-08, 2.786e-07, 2.108), (-9.216e-08, 2.786e-07, 2.108), (-9.216e-08, 2.786e-07, 2.108), (-9.216e-08, 2.786e-07, 2.108), (-9.041e-08, 2.786e-07, 2.108), (-9.216e-08, 2.786e-07, 2.108), (-9.216e-08, 2.786e-07, 2.108), (-9.216e-08, 2.786e-07, 2.108), (-7.619e-08, 2.786e-07, 2.108), (-7.619e-08, 2.626e-07, 2.108), (-7.619e-08, 2.626e-07, 2.108), (-7.619e-08, 2.706e-07, 2.108), (-7.619e-08, 2.696e-07, 2.108), (-7.619e-08, 2.706e-07, 2.108), (-7.619e-08, 2.626e-07, 2.108), (-7.619e-08, 2.626e-07, 2.108), (-7.619e-08, 2.786e-07, 2.108), (-9.216e-08, 2.786e-07, 2.108), (-9.216e-08, 2.786e-07, 2.108), (-9.216e-08, 2.786e-07, 2.108), (-4.288e-08, 0.5513, 2.287), (-0.1076, 0.5407, 2.287), (-0.211, 0.5094, 2.287), (-0.3063, 0.4584, 2.287), (-0.3898, 0.3898, 2.287), (-0.4584, 0.3063, 2.287), (-0.5094, 0.211, 2.287), (-0.5407, 0.1076, 2.287), (-0.5513, 1.552e-07, 2.287), (-0.5407, -0.1076, 2.287), (-0.5094, -0.211, 2.287), (-0.4584, -0.3063, 2.287), (-0.3898, -0.3898, 2.287), (-0.3063, -0.4584, 2.287), (-0.211, -0.5094, 2.287), (-0.1076, -0.5407, 2.287), (1.368e-07, -0.5513, 2.287), (0.1076, -0.5407, 2.287), (0.211, -0.5094, 2.287), (0.3063, -0.4584, 2.287), (0.3898, -0.3898, 2.287), (0.4584, -0.3063, 2.287), (0.5094, -0.211, 2.287), (0.5407, -0.1076, 2.287), (0.5513, 6.459e-07, 2.287), (0.5407, 0.1076, 2.287), (0.5094, 0.211, 2.287), (0.4584, 0.3063, 2.287), (0.3898, 0.3898, 2.287), (0.3063, 0.4584, 2.287), (0.211, 0.5094, 2.287), (0.1076, 0.5407, 2.287), (-6.063e-08, 0.4018, 2.287), (-0.07839, 0.3941, 2.287), (-0.1538, 0.3712, 2.287), (-0.2232, 0.3341, 2.287), (-0.2841, 0.2841, 2.287), (-0.3341, 0.2232, 2.287), (-0.3712, 0.1538, 2.287), (-0.3941, 0.07839, 2.287), (-0.4018, 1.865e-07, 2.287), (-0.3941, -0.07839, 2.287), (-0.3712, -0.1538, 2.287), (-0.3341, -0.2232, 2.287), (-0.2841, -0.2841, 2.287), (-0.2232, -0.3341, 2.287), (-0.1538, -0.3712, 2.287), (-0.07839, -0.3941, 2.287), (7.031e-08, -0.4018, 2.287), (0.07839, -0.3941, 2.287), (0.1538, -0.3712, 2.287), (0.2232, -0.3341, 2.287), (0.2841, -0.2841, 2.287), (0.3341, -0.2232, 2.287), (0.3712, -0.1538, 2.287), (0.3941, -0.07839, 2.287), (0.4018, 5.442e-07, 2.287), (0.3941, 0.0784, 2.287), (0.3712, 0.1538, 2.287), (0.3341, 0.2232, 2.287), (0.2841, 0.2841, 2.287), (0.2232, 0.3341, 2.287), (0.1538, 0.3713, 2.287), (0.07839, 0.3941, 2.287), (-4.118e-08, 0.5868, 2.497), (-0.1145, 0.5755, 2.497), (-0.2245, 0.5421, 2.497), (-0.326, 0.4879, 2.497), (-0.4149, 0.4149, 2.497), (-0.4879, 0.326, 2.497), (-0.5868, 1.459e-07, 2.497), (-0.5755, -0.1145, 2.497), (-0.5421, -0.2245, 2.497), (-0.4879, -0.326, 2.497), (-0.4149, -0.4149, 2.497), (-0.326, -0.4879, 2.497), (1.5e-07, -0.5868, 2.497), (0.1145, -0.5755, 2.497), (0.2245, -0.5421, 2.497), (0.326, -0.4879, 2.497), (0.4149, -0.4149, 2.497), (0.4879, -0.326, 2.497), (0.5868, 6.682e-07, 2.497), (0.5755, 0.1145, 2.497), (0.5421, 0.2245, 2.497), (0.4879, 0.326, 2.497), (0.4149, 0.4149, 2.497), (0.326, 0.4879, 2.497), (-6.008e-08, 0.4277, 2.497), (-0.08343, 0.4194, 2.497), (-0.1637, 0.3951, 2.497), (-0.2376, 0.3556, 2.497), (-0.3024, 0.3024, 2.497), (-0.3556, 0.2376, 2.497), (-0.4277, 1.793e-07, 2.497), (-0.4194, -0.08343, 2.497), (-0.3951, -0.1637, 2.497), (-0.3556, -0.2376, 2.497), (-0.3024, -0.3024, 2.497), (-0.2376, -0.3556, 2.497), (7.927e-08, -0.4277, 2.497), (0.08343, -0.4194, 2.497), (0.1637, -0.3951, 2.497), (0.2376, -0.3556, 2.497), (0.3024, -0.3024, 2.497), (0.3556, -0.2376, 2.497), (0.4277, 5.599e-07, 2.497), (0.4194, 0.08343, 2.497), (0.3951, 0.1637, 2.497), (0.3556, 0.2376, 2.497), (0.3024, 0.3024, 2.497), (0.2376, 0.3556, 2.497)], [], [(34, 2, 1, 33), (63, 31, 30, 62), (60, 28, 27, 59), (57, 25, 24, 56), (54, 22, 21, 53), (51, 19, 18, 50), (48, 16, 15, 47), (45, 13, 12, 44), (42, 10, 9, 41), (39, 7, 6, 38), (36, 4, 3, 35), (33, 1, 0, 32), (62, 30, 29, 61), (59, 27, 26, 58), (56, 24, 23, 55), (53, 21, 20, 52), (50, 18, 17, 49), (47, 15, 14, 46), (44, 12, 11, 43), (41, 9, 8, 40), (38, 6, 5, 37), (35, 3, 2, 34), (63, 31, 0, 32), (61, 29, 28, 60), (58, 26, 25, 57), (55, 23, 22, 54), (52, 20, 19, 51), (49, 17, 16, 48), (46, 14, 13, 45), (43, 11, 10, 42), (40, 8, 7, 39), (37, 5, 4, 36), (69, 37, 36, 68), (66, 34, 33, 65), (95, 63, 62, 94), (92, 60, 59, 91), (89, 57, 56, 88), (86, 54, 53, 85), (83, 51, 50, 82), (80, 48, 47, 79), (77, 45, 44, 76), (74, 42, 41, 73), (71, 39, 38, 70), (68, 36, 35, 67), (65, 33, 32, 64), (94, 62, 61, 93), (91, 59, 58, 90), (88, 56, 55, 87), (85, 53, 52, 84), (82, 50, 49, 81), (79, 47, 46, 78), (76, 44, 43, 75), (73, 41, 40, 72), (70, 38, 37, 69), (67, 35, 34, 66), (95, 63, 32, 64), (93, 61, 60, 92), (90, 58, 57, 89), (87, 55, 54, 86), (84, 52, 51, 83), (81, 49, 48, 80), (78, 46, 45, 77), (75, 43, 42, 74), (72, 40, 39, 71), (222, 221, 125, 126), (219, 218, 122, 123), (216, 215, 119, 120), (213, 212, 116, 117), (210, 209, 113, 114), (207, 206, 110, 111), (204, 203, 107, 108), (201, 200, 104, 105), (198, 197, 101, 102), (195, 194, 98, 99), (191, 160, 256, 287), (189, 188, 284, 285), (186, 185, 281, 282), (183, 182, 278, 279), (180, 179, 275, 276), (177, 176, 272, 273), (174, 173, 269, 270), (171, 170, 266, 267), (168, 167, 263, 264), (165, 164, 260, 261), (162, 161, 257, 258), (223, 192, 96, 127), (221, 220, 124, 125), (218, 217, 121, 122), (215, 214, 118, 119), (212, 211, 115, 116), (209, 208, 112, 113), (206, 205, 109, 110), (203, 202, 106, 107), (200, 199, 103, 104), (197, 196, 100, 101), (194, 193, 97, 98), (191, 190, 286, 287), (188, 187, 283, 284), (185, 184, 280, 281), (182, 181, 277, 278), (179, 178, 274, 275), (176, 175, 271, 272), (173, 172, 268, 269), (170, 169, 265, 266), (167, 166, 262, 263), (164, 163, 259, 260), (161, 160, 256, 257), (223, 222, 126, 127), (220, 219, 123, 124), (217, 216, 120, 121), (214, 213, 117, 118), (211, 210, 114, 115), (208, 207, 111, 112), (205, 204, 108, 109), (202, 201, 105, 106), (199, 198, 102, 103), (196, 195, 99, 100), (193, 192, 96, 97), (190, 189, 285, 286), (187, 186, 282, 283), (184, 183, 279, 280), (181, 180, 276, 277), (178, 177, 273, 274), (175, 174, 270, 271), (172, 171, 267, 268), (169, 168, 264, 265), (166, 165, 261, 262), (163, 162, 258, 259), (90, 89, 185, 186), (93, 92, 188, 189), (95, 64, 160, 191), (99, 98, 2, 3), (102, 101, 5, 6), (105, 104, 8, 9), (108, 107, 11, 12), (111, 110, 14, 15), (114, 113, 17, 18), (117, 116, 20, 21), (120, 119, 23, 24), (123, 122, 26, 27), (126, 125, 29, 30), (67, 66, 162, 163), (70, 69, 165, 166), (73, 72, 168, 169), (76, 75, 171, 172), (79, 78, 174, 175), (82, 81, 177, 178), (85, 84, 180, 181), (88, 87, 183, 184), (91, 90, 186, 187), (94, 93, 189, 190), (97, 96, 0, 1), (100, 99, 3, 4), (103, 102, 6, 7), (106, 105, 9, 10), (109, 108, 12, 13), (112, 111, 15, 16), (115, 114, 18, 19), (118, 117, 21, 22), (121, 120, 24, 25), (124, 123, 27, 28), (127, 126, 30, 31), (65, 64, 160, 161), (68, 67, 163, 164), (71, 70, 166, 167), (74, 73, 169, 170), (77, 76, 172, 173), (80, 79, 175, 176), (83, 82, 178, 179), (86, 85, 181, 182), (89, 88, 184, 185), (92, 91, 187, 188), (95, 94, 190, 191), (98, 97, 1, 2), (101, 100, 4, 5), (104, 103, 7, 8), (107, 106, 10, 11), (110, 109, 13, 14), (113, 112, 16, 17), (116, 115, 19, 20), (119, 118, 22, 23), (122, 121, 25, 26), (125, 124, 28, 29), (127, 96, 0, 31), (66, 65, 161, 162), (69, 68, 164, 165), (72, 71, 167, 168), (75, 74, 170, 171), (78, 77, 173, 174), (81, 80, 176, 177), (84, 83, 179, 180), (87, 86, 182, 183), (287, 256, 320, 351), (285, 284, 348, 349), (282, 281, 345, 346), (279, 278, 342, 343), (276, 275, 339, 340), (273, 272, 336, 337), (270, 269, 333, 334), (267, 266, 330, 331), (264, 263, 327, 328), (261, 260, 324, 325), (258, 257, 321, 322), (128, 159, 192, 223), (130, 131, 220, 221), (133, 134, 217, 218), (136, 137, 214, 215), (139, 140, 211, 212), (142, 143, 208, 209), (145, 146, 205, 206), (148, 149, 202, 203), (151, 152, 199, 200), (154, 155, 196, 197), (157, 158, 193, 194), (287, 286, 350, 351), (284, 283, 347, 348), (281, 280, 344, 345), (278, 277, 341, 342), (275, 274, 338, 339), (272, 271, 335, 336), (269, 268, 332, 333), (266, 265, 329, 330), (263, 262, 326, 327), (260, 259, 323, 324), (257, 256, 320, 321), (128, 129, 222, 223), (131, 132, 219, 220), (134, 135, 216, 217), (137, 138, 213, 214), (140, 141, 210, 211), (143, 144, 207, 208), (146, 147, 204, 205), (149, 150, 201, 202), (152, 153, 198, 199), (155, 156, 195, 196), (158, 159, 192, 193), (286, 285, 349, 350), (283, 282, 346, 347), (280, 279, 343, 344), (277, 276, 340, 341), (274, 273, 337, 338), (271, 270, 334, 335), (268, 267, 331, 332), (265, 264, 328, 329), (262, 261, 325, 326), (259, 258, 322, 323), (129, 130, 221, 222), (132, 133, 218, 219), (135, 136, 215, 216), (138, 139, 212, 213), (141, 142, 209, 210), (144, 145, 206, 207), (147, 148, 203, 204), (150, 151, 200, 201), (153, 154, 197, 198), (156, 157, 194, 195), (351, 320, 384, 415), (349, 348, 412, 413), (346, 345, 409, 410), (343, 342, 406, 407), (340, 339, 403, 404), (337, 336, 400, 401), (334, 333, 397, 398), (331, 330, 394, 395), (226, 225, 158, 157), (328, 327, 391, 392), (229, 228, 155, 154), (325, 324, 388, 389), (232, 231, 152, 151), (322, 321, 385, 386), (235, 234, 149, 148), (238, 237, 146, 145), (241, 240, 143, 142), (244, 243, 140, 139), (247, 246, 137, 136), (250, 249, 134, 133), (253, 252, 131, 130), (255, 224, 159, 128), (351, 350, 414, 415), (348, 347, 411, 412), (345, 344, 408, 409), (342, 341, 405, 406), (339, 338, 402, 403), (336, 335, 399, 400), (333, 332, 396, 397), (330, 329, 393, 394), (227, 226, 157, 156), (327, 326, 390, 391), (230, 229, 154, 153), (324, 323, 387, 388), (233, 232, 151, 150), (321, 320, 384, 385), (236, 235, 148, 147), (239, 238, 145, 144), (242, 241, 142, 141), (245, 244, 139, 138), (248, 247, 136, 135), (251, 250, 133, 132), (254, 253, 130, 129), (350, 349, 413, 414), (347, 346, 410, 411), (344, 343, 407, 408), (341, 340, 404, 405), (338, 337, 401, 402), (335, 334, 398, 399), (332, 331, 395, 396), (225, 224, 159, 158), (329, 328, 392, 393), (228, 227, 156, 155), (326, 325, 389, 390), (231, 230, 153, 152), (323, 322, 386, 387), (234, 233, 150, 149), (237, 236, 147, 146), (240, 239, 144, 143), (243, 242, 141, 140), (246, 245, 138, 137), (249, 248, 135, 134), (252, 251, 132, 131), (255, 254, 129, 128), (415, 384, 448, 479), (413, 412, 476, 477), (410, 409, 473, 474), (407, 406, 470, 471), (404, 403, 467, 468), (401, 400, 464, 465), (398, 397, 461, 462), (395, 394, 458, 459), (392, 391, 455, 456), (389, 388, 452, 453), (386, 385, 449, 450), (289, 290, 253, 254), (292, 293, 250, 251), (295, 296, 247, 248), (298, 299, 244, 245), (301, 302, 241, 242), (304, 305, 238, 239), (307, 308, 235, 236), (310, 311, 232, 233), (313, 314, 229, 230), (316, 317, 226, 227), (415, 414, 478, 479), (412, 411, 475, 476), (409, 408, 472, 473), (406, 405, 469, 470), (403, 402, 466, 467), (400, 399, 463, 464), (397, 396, 460, 461), (394, 393, 457, 458), (391, 390, 454, 455), (388, 387, 451, 452), (385, 384, 448, 449), (288, 319, 224, 255), (290, 291, 252, 253), (293, 294, 249, 250), (296, 297, 246, 247), (299, 300, 243, 244), (302, 303, 240, 241), (305, 306, 237, 238), (308, 309, 234, 235), (311, 312, 231, 232), (314, 315, 228, 229), (317, 318, 225, 226), (414, 413, 477, 478), (411, 410, 474, 475), (408, 407, 471, 472), (405, 404, 468, 469), (402, 401, 465, 466), (399, 398, 462, 463), (396, 395, 459, 460), (393, 392, 456, 457), (390, 389, 453, 454), (387, 386, 450, 451), (288, 289, 254, 255), (291, 292, 251, 252), (294, 295, 248, 249), (297, 298, 245, 246), (300, 301, 242, 243), (303, 304, 239, 240), (306, 307, 236, 237), (309, 310, 233, 234), (312, 313, 230, 231), (315, 316, 227, 228), (318, 319, 224, 225), (479, 448, 512, 543), (477, 476, 540, 541), (474, 473, 537, 538), (471, 470, 534, 535), (468, 467, 531, 532), (465, 464, 528, 529), (462, 461, 525, 526), (459, 458, 522, 523), (456, 455, 519, 520), (453, 452, 516, 517), (450, 449, 513, 514), (355, 354, 317, 316), (358, 357, 314, 313), (361, 360, 311, 310), (364, 363, 308, 307), (367, 366, 305, 304), (370, 369, 302, 301), (373, 372, 299, 298), (376, 375, 296, 295), (379, 378, 293, 292), (382, 381, 290, 289), (479, 478, 542, 543), (476, 475, 539, 540), (473, 472, 536, 537), (470, 469, 533, 534), (467, 466, 530, 531), (464, 463, 527, 528), (461, 460, 524, 525), (458, 457, 521, 522), (455, 454, 518, 519), (452, 451, 515, 516), (449, 448, 512, 513), (353, 352, 319, 318), (356, 355, 316, 315), (359, 358, 313, 312), (362, 361, 310, 309), (365, 364, 307, 306), (368, 367, 304, 303), (371, 370, 301, 300), (374, 373, 298, 297), (377, 376, 295, 294), (380, 379, 292, 291), (383, 382, 289, 288), (478, 477, 541, 542), (475, 474, 538, 539), (472, 471, 535, 536), (469, 468, 532, 533), (466, 465, 529, 530), (463, 462, 526, 527), (460, 459, 523, 524), (457, 456, 520, 521), (454, 453, 517, 518), (451, 450, 514, 515), (354, 353, 318, 317), (357, 356, 315, 314), (360, 359, 312, 311), (363, 362, 309, 308), (366, 365, 306, 305), (369, 368, 303, 302), (372, 371, 300, 299), (375, 374, 297, 296), (378, 377, 294, 293), (381, 380, 291, 290), (383, 352, 319, 288), (543, 512, 576, 607), (541, 540, 604, 605), (538, 537, 601, 602), (535, 534, 598, 599), (532, 531, 595, 596), (529, 528, 592, 593), (526, 525, 589, 590), (523, 522, 586, 587), (520, 519, 583, 584), (517, 516, 580, 581), (514, 513, 577, 578), (417, 418, 381, 382), (420, 421, 378, 379), (423, 424, 375, 376), (426, 427, 372, 373), (429, 430, 369, 370), (432, 433, 366, 367), (435, 436, 363, 364), (438, 439, 360, 361), (441, 442, 357, 358), (444, 445, 354, 355), (543, 542, 606, 607), (540, 539, 603, 604), (537, 536, 600, 601), (534, 533, 597, 598), (531, 530, 594, 595), (528, 527, 591, 592), (525, 524, 588, 589), (522, 521, 585, 586), (519, 518, 582, 583), (516, 515, 579, 580), (513, 512, 576, 577), (416, 447, 352, 383), (418, 419, 380, 381), (421, 422, 377, 378), (424, 425, 374, 375), (427, 428, 371, 372), (430, 431, 368, 369), (433, 434, 365, 366), (436, 437, 362, 363), (439, 440, 359, 360), (442, 443, 356, 357), (445, 446, 353, 354), (542, 541, 605, 606), (539, 538, 602, 603), (536, 535, 599, 600), (533, 532, 596, 597), (530, 529, 593, 594), (527, 526, 590, 591), (524, 523, 587, 588), (521, 520, 584, 585), (518, 517, 581, 582), (515, 514, 578, 579), (416, 417, 382, 383), (419, 420, 379, 380), (422, 423, 376, 377), (425, 426, 373, 374), (428, 429, 370, 371), (431, 432, 367, 368), (434, 435, 364, 365), (437, 438, 361, 362), (440, 441, 358, 359), (443, 444, 355, 356), (446, 447, 352, 353), (606, 605, 669, 670), (603, 602, 666, 667), (600, 599, 663, 664), (483, 482, 445, 444), (597, 596, 660, 661), (486, 485, 442, 441), (594, 593, 657, 658), (489, 488, 439, 438), (591, 590, 654, 655), (492, 491, 436, 435), (588, 587, 651, 652), (495, 494, 433, 432), (585, 584, 648, 649), (498, 497, 430, 429), (582, 581, 645, 646), (501, 500, 427, 426), (579, 578, 642, 643), (504, 503, 424, 423), (507, 506, 421, 420), (510, 509, 418, 417), (607, 576, 640, 671), (605, 604, 668, 669), (602, 601, 665, 666), (481, 480, 447, 446), (599, 598, 662, 663), (484, 483, 444, 443), (596, 595, 659, 660), (487, 486, 441, 440), (593, 592, 656, 657), (490, 489, 438, 437), (590, 589, 653, 654), (493, 492, 435, 434), (587, 586, 650, 651), (496, 495, 432, 431), (584, 583, 647, 648), (499, 498, 429, 428), (581, 580, 644, 645), (502, 501, 426, 425), (578, 577, 641, 642), (505, 504, 423, 422), (508, 507, 420, 419), (511, 510, 417, 416), (607, 606, 670, 671), (604, 603, 667, 668), (601, 600, 664, 665), (482, 481, 446, 445), (598, 597, 661, 662), (485, 484, 443, 442), (595, 594, 658, 659), (488, 487, 440, 439), (592, 591, 655, 656), (491, 490, 437, 436), (589, 588, 652, 653), (494, 493, 434, 433), (586, 585, 649, 650), (497, 496, 431, 430), (583, 582, 646, 647), (500, 499, 428, 427), (580, 579, 643, 644), (577, 576, 640, 641), (503, 502, 425, 424), (506, 505, 422, 421), (509, 508, 419, 418), (511, 480, 447, 416), (670, 669, 733, 734), (667, 666, 730, 731), (664, 663, 727, 728), (545, 546, 509, 510), (661, 660, 724, 725), (548, 549, 506, 507), (658, 657, 721, 722), (551, 552, 503, 504), (655, 654, 718, 719), (554, 555, 500, 501), (652, 651, 715, 716), (557, 558, 497, 498), (649, 648, 712, 713), (560, 561, 494, 495), (646, 645, 709, 710), (563, 564, 491, 492), (643, 642, 706, 707), (566, 567, 488, 489), (569, 570, 485, 486), (572, 573, 482, 483), (671, 640, 704, 735), (669, 668, 732, 733), (666, 665, 729, 730), (544, 575, 480, 511), (663, 662, 726, 727), (546, 547, 508, 509), (660, 659, 723, 724), (549, 550, 505, 506), (657, 656, 720, 721), (552, 553, 502, 503), (654, 653, 717, 718), (555, 556, 499, 500), (651, 650, 714, 715), (558, 559, 496, 497), (648, 647, 711, 712), (561, 562, 493, 494), (645, 644, 708, 709), (564, 565, 490, 491), (642, 641, 705, 706), (567, 568, 487, 488), (570, 571, 484, 485), (573, 574, 481, 482), (671, 670, 734, 735), (668, 667, 731, 732), (665, 664, 728, 729), (544, 545, 510, 511), (662, 661, 725, 726), (547, 548, 507, 508), (659, 658, 722, 723), (550, 551, 504, 505), (656, 655, 719, 720), (553, 554, 501, 502), (653, 652, 716, 717), (556, 557, 498, 499), (650, 649, 713, 714), (559, 560, 495, 496), (647, 646, 710, 711), (562, 563, 492, 493), (644, 643, 707, 708), (641, 640, 704, 705), (565, 566, 489, 490), (568, 569, 486, 487), (571, 572, 483, 484), (574, 575, 480, 481), (612, 611, 572, 571), (615, 614, 569, 568), (618, 617, 566, 565), (621, 620, 563, 562), (624, 623, 560, 559), (627, 626, 557, 556), (630, 629, 554, 553), (633, 632, 551, 550), (636, 635, 548, 547), (639, 638, 545, 544), (734, 733, 765, 766), (731, 730, 762, 763), (728, 727, 759, 760), (725, 724, 756, 757), (722, 721, 753, 754), (719, 718, 750, 751), (716, 715, 747, 748), (713, 712, 744, 745), (710, 709, 741, 742), (707, 706, 738, 739), (610, 609, 574, 573), (613, 612, 571, 570), (616, 615, 568, 567), (619, 618, 565, 564), (622, 621, 562, 561), (625, 624, 559, 558), (628, 627, 556, 555), (631, 630, 553, 552), (634, 633, 550, 549), (637, 636, 547, 546), (639, 608, 575, 544), (735, 704, 736, 767), (733, 732, 764, 765), (730, 729, 761, 762), (727, 726, 758, 759), (724, 723, 755, 756), (721, 720, 752, 753), (718, 717, 749, 750), (715, 714, 746, 747), (712, 711, 743, 744), (709, 708, 740, 741), (706, 705, 737, 738), (611, 610, 573, 572), (614, 613, 570, 569), (617, 616, 567, 566), (620, 619, 564, 563), (623, 622, 561, 560), (626, 625, 558, 557), (629, 628, 555, 554), (632, 631, 552, 551), (635, 634, 549, 548), (638, 637, 546, 545), (735, 734, 766, 767), (732, 731, 763, 764), (729, 728, 760, 761), (726, 725, 757, 758), (723, 722, 754, 755), (720, 719, 751, 752), (717, 716, 748, 749), (714, 713, 745, 746), (711, 710, 742, 743), (708, 707, 739, 740), (705, 704, 736, 737), (609, 608, 575, 574), (672, 703, 608, 639), (674, 675, 636, 637), (677, 678, 633, 634), (680, 681, 630, 631), (683, 684, 627, 628), (686, 687, 624, 625), (689, 690, 621, 622), (692, 693, 618, 619), (695, 696, 615, 616), (698, 699, 612, 613), (701, 702, 609, 610), (766, 765, 829, 830), (763, 762, 826, 827), (760, 759, 823, 824), (757, 756, 820, 821), (754, 753, 817, 818), (751, 750, 814, 815), (748, 747, 811, 812), (745, 744, 808, 809), (742, 741, 805, 806), (739, 738, 802, 803), (672, 673, 638, 639), (675, 676, 635, 636), (678, 679, 632, 633), (681, 682, 629, 630), (684, 685, 626, 627), (687, 688, 623, 624), (690, 691, 620, 621), (693, 694, 617, 618), (696, 697, 614, 615), (699, 700, 611, 612), (702, 703, 608, 609), (767, 736, 800, 831), (765, 764, 828, 829), (762, 761, 825, 826), (759, 758, 822, 823), (756, 755, 819, 820), (753, 752, 816, 817), (750, 749, 813, 814), (747, 746, 810, 811), (744, 743, 807, 808), (741, 740, 804, 805), (738, 737, 801, 802), (673, 674, 637, 638), (676, 677, 634, 635), (679, 680, 631, 632), (682, 683, 628, 629), (685, 686, 625, 626), (688, 689, 622, 623), (691, 692, 619, 620), (694, 695, 616, 617), (697, 698, 613, 614), (700, 701, 610, 611), (767, 766, 830, 831), (764, 763, 827, 828), (761, 760, 824, 825), (758, 757, 821, 822), (755, 754, 818, 819), (752, 751, 815, 816), (749, 748, 812, 813), (746, 745, 809, 810), (743, 742, 806, 807), (740, 739, 803, 804), (737, 736, 800, 801), (816, 815, 879, 880), (813, 812, 876, 877), (810, 809, 873, 874), (807, 806, 870, 871), (860, 861, 701, 700), (804, 803, 867, 868), (857, 858, 698, 697), (801, 800, 864, 865), (854, 855, 695, 694), (851, 852, 692, 691), (848, 849, 689, 688), (845, 846, 686, 685), (842, 843, 683, 682), (839, 840, 680, 679), (836, 837, 677, 676), (833, 834, 674, 673), (830, 829, 893, 894), (827, 826, 890, 891), (824, 823, 887, 888), (821, 820, 884, 885), (818, 817, 881, 882), (815, 814, 878, 879), (812, 811, 875, 876), (809, 808, 872, 873), (862, 863, 703, 702), (806, 805, 869, 870), (859, 860, 700, 699), (803, 802, 866, 867), (856, 857, 697, 696), (853, 854, 694, 693), (850, 851, 691, 690), (847, 848, 688, 687), (844, 845, 685, 684), (841, 842, 682, 681), (838, 839, 679, 678), (835, 836, 676, 675), (832, 833, 673, 672), (831, 800, 864, 895), (829, 828, 892, 893), (826, 825, 889, 890), (823, 822, 886, 887), (820, 819, 883, 884), (817, 816, 880, 881), (814, 813, 877, 878), (811, 810, 874, 875), (808, 807, 871, 872), (861, 862, 702, 701), (805, 804, 868, 869), (802, 801, 865, 866), (858, 859, 699, 698), (855, 856, 696, 695), (852, 853, 693, 692), (849, 850, 690, 689), (846, 847, 687, 686), (843, 844, 684, 683), (840, 841, 681, 680), (837, 838, 678, 677), (834, 835, 675, 674), (832, 863, 703, 672), (831, 830, 894, 895), (828, 827, 891, 892), (825, 824, 888, 889), (822, 821, 885, 886), (819, 818, 882, 883), (769, 768, 863, 862), (772, 771, 860, 859), (775, 774, 857, 856), (778, 777, 854, 853), (781, 780, 851, 850), (784, 783, 848, 847), (787, 786, 845, 844), (790, 789, 842, 841), (793, 792, 839, 838), (796, 795, 836, 835), (799, 798, 833, 832), (895, 894, 958, 959), (892, 891, 955, 956), (889, 888, 952, 953), (886, 885, 949, 950), (883, 882, 946, 947), (880, 879, 943, 944), (877, 876, 940, 941), (874, 873, 937, 938), (871, 870, 934, 935), (868, 867, 931, 932), (865, 864, 928, 929), (770, 769, 862, 861), (773, 772, 859, 858), (776, 775, 856, 855), (779, 778, 853, 852), (782, 781, 850, 849), (785, 784, 847, 846), (788, 787, 844, 843), (791, 790, 841, 840), (794, 793, 838, 837), (797, 796, 835, 834), (799, 768, 863, 832), (894, 893, 957, 958), (891, 890, 954, 955), (888, 887, 951, 952), (885, 884, 948, 949), (882, 881, 945, 946), (879, 878, 942, 943), (876, 875, 939, 940), (873, 872, 936, 937), (870, 869, 933, 934), (867, 866, 930, 931), (771, 770, 861, 860), (774, 773, 858, 857), (777, 776, 855, 854), (780, 779, 852, 851), (783, 782, 849, 848), (786, 785, 846, 845), (789, 788, 843, 842), (792, 791, 840, 839), (795, 794, 837, 836), (798, 797, 834, 833), (895, 864, 928, 959), (893, 892, 956, 957), (890, 889, 953, 954), (887, 886, 950, 951), (884, 883, 947, 948), (881, 880, 944, 945), (878, 877, 941, 942), (875, 874, 938, 939), (872, 871, 935, 936), (869, 868, 932, 933), (866, 865, 929, 930), (971, 970, 778, 779), (913, 912, 1008, 1009), (968, 967, 775, 776), (910, 909, 1005, 1006), (965, 964, 772, 773), (907, 906, 1002, 1003), (962, 961, 769, 770), (904, 903, 999, 1000), (901, 900, 996, 997), (898, 897, 993, 994), (991, 990, 798, 799), (988, 987, 795, 796), (985, 984, 792, 793), (927, 926, 1022, 1023), (982, 981, 789, 790), (924, 923, 1019, 1020), (979, 978, 786, 787), (921, 920, 1016, 1017), (976, 975, 783, 784), (918, 917, 1013, 1014), (973, 972, 780, 781), (915, 914, 1010, 1011), (970, 969, 777, 778), (912, 911, 1007, 1008), (967, 966, 774, 775), (909, 908, 1004, 1005), (964, 963, 771, 772), (906, 905, 1001, 1002), (961, 960, 768, 769), (903, 902, 998, 999), (900, 899, 995, 996), (897, 896, 992, 993), (933, 932, 900, 901), (930, 929, 897, 898), (959, 958, 926, 927), (956, 955, 923, 924), (953, 952, 920, 921), (950, 949, 917, 918), (947, 946, 914, 915), (944, 943, 911, 912), (941, 940, 908, 909), (938, 937, 905, 906), (935, 934, 902, 903), (932, 931, 899, 900), (929, 928, 896, 897), (958, 957, 925, 926), (955, 954, 922, 923), (952, 951, 919, 920), (949, 948, 916, 917), (946, 945, 913, 914), (943, 942, 910, 911), (940, 939, 907, 908), (937, 936, 904, 905), (934, 933, 901, 902), (931, 930, 898, 899), (959, 928, 896, 927), (957, 956, 924, 925), (954, 953, 921, 922), (951, 950, 918, 919), (948, 947, 915, 916), (945, 944, 912, 913), (942, 941, 909, 910), (939, 938, 906, 907), (936, 935, 903, 904), (1026, 1025, 961, 962), (1023, 1022, 990, 991), (1071, 1047, 989, 1021), (1065, 1041, 981, 1013), (1014, 1013, 981, 982), (1021, 1020, 1070, 1071), (1008, 1007, 975, 976), (1018, 1017, 1067, 1068), (1012, 1011, 1063, 1064), (999, 998, 966, 967), (1009, 1008, 1060, 1061), (1003, 1002, 1056, 1057), (1022, 1021, 989, 990), (997, 996, 1052, 1053), (1016, 1015, 983, 984), (994, 993, 1049, 1050), (1046, 1045, 987, 988), (1007, 1006, 974, 975), (1043, 1042, 984, 985), (1039, 1038, 978, 979), (998, 997, 965, 966), (1035, 1034, 972, 973), (1023, 992, 960, 991), (1032, 1031, 969, 970), (1028, 1027, 963, 964), (1015, 1014, 982, 983), (1025, 1024, 960, 961), (1053, 1029, 965, 997), (1006, 1005, 973, 974), (992, 960, 1024, 1048), (1000, 999, 967, 968), (1036, 1060, 1008, 976), (916, 915, 1011, 1012), (974, 973, 781, 782), (919, 918, 1014, 1015), (977, 976, 784, 785), (922, 921, 1017, 1018), (980, 979, 787, 788), (925, 924, 1020, 1021), (983, 982, 790, 791), (927, 896, 992, 1023), (986, 985, 793, 794), (989, 988, 796, 797), (991, 960, 768, 799), (899, 898, 994, 995), (902, 901, 997, 998), (905, 904, 1000, 1001), (963, 962, 770, 771), (908, 907, 1003, 1004), (966, 965, 773, 774), (911, 910, 1006, 1007), (969, 968, 776, 777), (914, 913, 1009, 1010), (972, 971, 779, 780), (917, 916, 1012, 1013), (975, 974, 782, 783), (920, 919, 1015, 1016), (978, 977, 785, 786), (923, 922, 1018, 1019), (981, 980, 788, 789), (926, 925, 1021, 1022), (984, 983, 791, 792), (987, 986, 794, 795), (990, 989, 797, 798), (1050, 1049, 1025, 1026), (1070, 1069, 1045, 1046), (1067, 1066, 1042, 1043), (1063, 1062, 1038, 1039), (1059, 1058, 1034, 1035), (1056, 1055, 1031, 1032), (1052, 1051, 1027, 1028), (1049, 1048, 1024, 1025), (1069, 1068, 1044, 1045), (1065, 1064, 1040, 1041), (1062, 1061, 1037, 1038), (1058, 1057, 1033, 1034), (1055, 1054, 1030, 1031), (1051, 1050, 1026, 1027), (1071, 1070, 1046, 1047), (1068, 1067, 1043, 1044), (1064, 1063, 1039, 1040), (1061, 1060, 1036, 1037), (1057, 1056, 1032, 1033), (1053, 1052, 1028, 1029), (1029, 1028, 964, 965), (1033, 1032, 970, 971), (1037, 1036, 976, 977), (1040, 1039, 979, 980), (1044, 1043, 985, 986), (1047, 1046, 988, 989), (995, 994, 1050, 1051), (1001, 1000, 1054, 1055), (1004, 1003, 1057, 1058), (1010, 1009, 1061, 1062), (1013, 1012, 1064, 1065), (1019, 1018, 1068, 1069), (1016, 984, 1042, 1066), (973, 1005, 1059, 1035), (1000, 968, 1030, 1054), (1027, 1026, 962, 963), (1031, 1030, 968, 969), (1034, 1033, 971, 972), (1038, 1037, 977, 978), (1041, 1040, 980, 981), (1045, 1044, 986, 987), (993, 992, 1048, 1049), (996, 995, 1051, 1052), (1002, 1001, 1055, 1056), (1005, 1004, 1058, 1059), (1011, 1010, 1062, 1063), (1017, 1016, 1066, 1067), (1020, 1019, 1069, 1070)])
me_circle.use_remesh_preserve_volume = False
me_circle.use_remesh_preserve_attributes = False
me_circle.use_mirror_vertex_groups = False
me_circle.update()

# ---- objects
ob_circle = bpy.data.objects.new('Circle', me_circle)

# ---- transforms, parenting, visibility, modifiers, constraints
ob_circle.location = (0.0, 0.0, 0.0)
ob_circle.lineart.crease_threshold = 0.0

# ---- collection membership
col_collection_1.objects.link(ob_circle)

# ---- scene / render settings (as saved in the file)
scene.frame_start = 1; scene.frame_end = 250; scene.frame_set(1)
scene.render.engine = 'BLENDER_EEVEE_NEXT'
scene.render.image_settings.color_mode = 'RGB'
scene.render.image_settings.compression = 90
scene.render.resolution_percentage = 50
scene.render.dither_intensity = 0.0
scene.render.bake_margin = 2
scene.render.bake_bias = 0.0
scene.cycles.use_denoising = False
scene.cycles.samples = 10
scene.cycles.sampling_pattern = 'TABULATED_SOBOL'
scene.cycles.light_sampling_threshold = 0.0
scene.cycles.use_adaptive_sampling = False
scene.cycles.use_light_tree = False
scene.cycles.blur_glossy = 0.0
scene.cycles.volume_bounces = 1
scene.cycles.pixel_filter_type = 'GAUSSIAN'
scene.cycles.sample_clamp_indirect = 0.0
scene.view_settings.view_transform = 'Standard'
bpy.context.view_layer.update()

# ---- added for rendering (the .blend has no active camera and no usable light): camera, sun
cam_auto = bpy.data.cameras.new('AutoCamera')
cam_auto.lens = 50.0
cam_auto.sensor_width = 36.0
cam_auto.clip_end = 1000.0
ob_auto_camera = bpy.data.objects.new('AutoCamera', cam_auto)
scene.collection.objects.link(ob_auto_camera)
ob_auto_camera.location = (3.02522, -3.63026, 3.66853)
ob_auto_camera.rotation_euler = (1.09748, -7.21219e-08, 0.694738)
scene.camera = ob_auto_camera
light_auto_sun = bpy.data.lights.new('AutoSun', 'SUN')
light_auto_sun.energy = 3.0
light_auto_sun.angle = 0.0523599
ob_auto_sun = bpy.data.objects.new('AutoSun', light_auto_sun)
scene.collection.objects.link(ob_auto_sun)
ob_auto_sun.rotation_euler = (0.872665, 0.174533, 0.523599)
bpy.context.view_layer.update()
